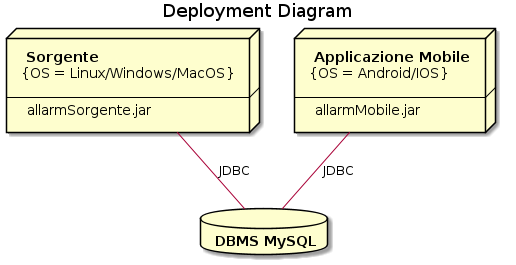

The diagram above was rendered by PlantUML. Its source (embedded in the PNG):
@startuml
title Deployment Diagram

node Sorgente  [
<b> Sorgente
{OS = Linux/Windows/MacOS}

---
allarmSorgente.jar
]

node AppMobile [
<b> Applicazione Mobile
{OS = Android/IOS}

---
allarmMobile.jar
]

database DB [
<b> DBMS MySQL
]

Sorgente -- DB : JDBC
AppMobile -- DB : JDBC
@enduml